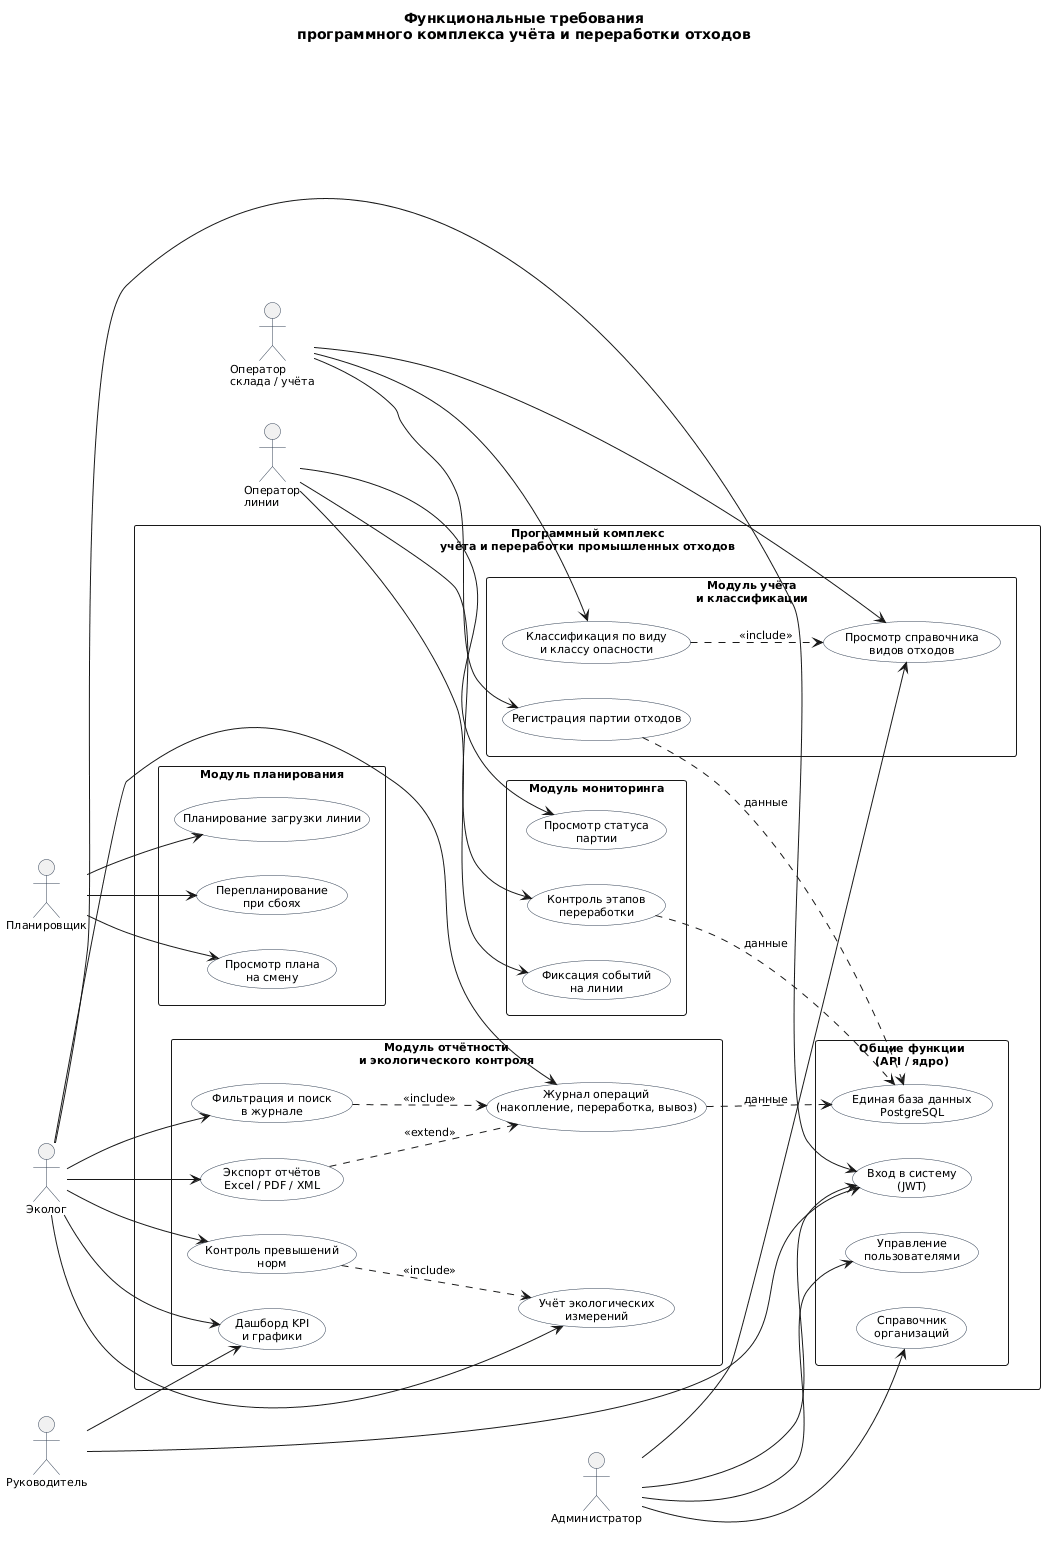

The diagram above was rendered by PlantUML. Its source (embedded in the PNG):
@startuml
' Диаграмма прецедентов — функциональные требования программного комплекса
' Открыть: https://www.plantuml.com/plantuml/uml — вставить содержимое файла → Export PNG

left to right direction
skinparam shadowing false
skinparam defaultFontSize 11
skinparam packageStyle rectangle
skinparam usecase {
  BackgroundColor #F8FAFC
  BorderColor #334155
}
skinparam actor {
  BorderColor #334155
}

title Функциональные требования\nпрограммного комплекса учёта и переработки отходов

actor "Оператор\nсклада / учёта" as OpSklad
actor "Планировщик" as Plan
actor "Оператор\nлинии" as OpLin
actor "Эколог" as Eco
actor "Руководитель" as Mgr
actor "Администратор" as Admin

rectangle "Программный комплекс\nучёта и переработки промышленных отходов" as K {

  package "Модуль учёта\nи классификации" as M1 {
    usecase "Регистрация партии отходов" as U1
    usecase "Классификация по виду\nи классу опасности" as U2
    usecase "Просмотр справочника\nвидов отходов" as U3
  }

  package "Модуль планирования" as M2 {
    usecase "Планирование загрузки линии" as U4
    usecase "Перепланирование\nпри сбоях" as U5
    usecase "Просмотр плана\nна смену" as U6
  }

  package "Модуль мониторинга" as M3 {
    usecase "Контроль этапов\nпереработки" as U7
    usecase "Фиксация событий\nна линии" as U8
    usecase "Просмотр статуса\nпартии" as U9
  }

  package "Модуль отчётности\nи экологического контроля" as M4 {
    usecase "Журнал операций\n(накопление, переработка, вывоз)" as U10
    usecase "Фильтрация и поиск\nв журнале" as U11
    usecase "Экспорт отчётов\nExcel / PDF / XML" as U12
    usecase "Учёт экологических\nизмерений" as U13
    usecase "Контроль превышений\nнорм" as U14
    usecase "Дашборд KPI\nи графики" as U15
  }

  package "Общие функции\n(API / ядро)" as M0 {
    usecase "Вход в систему\n(JWT)" as U0
    usecase "Управление\nпользователями" as U16
    usecase "Справочник\nорганизаций" as U17
    usecase "Единая база данных\nPostgreSQL" as U18
  }
}

OpSklad --> U1
OpSklad --> U2
OpSklad --> U3

Plan --> U4
Plan --> U5
Plan --> U6

OpLin --> U7
OpLin --> U8
OpLin --> U9

Eco --> U0
Eco --> U10
Eco --> U11
Eco --> U12
Eco --> U13
Eco --> U14
Eco --> U15

Mgr --> U0
Mgr --> U15

Admin --> U0
Admin --> U16
Admin --> U17
Admin --> U3

U2 ..> U3 : <<include>>
U11 ..> U10 : <<include>>
U12 ..> U10 : <<extend>>
U14 ..> U13 : <<include>>
U1 ..> U18 : данные
U7 ..> U18 : данные
U10 ..> U18 : данные
@enduml